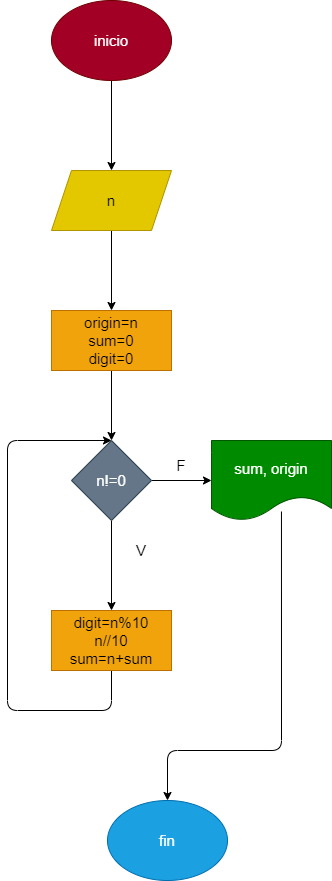

The diagram above was exported from draw.io. Its source (the exported page's mxGraphModel, read from the mxfile embedded in the PNG):
<mxGraphModel dx="1152" dy="534" grid="1" gridSize="10" guides="1" tooltips="1" connect="1" arrows="1" fold="1" page="1" pageScale="1" pageWidth="827" pageHeight="1169" math="0" shadow="0">
  <root>
    <mxCell id="0" />
    <mxCell id="1" parent="0" />
    <mxCell id="4" value="" style="edgeStyle=none;html=1;fontSize=15;" edge="1" parent="1" source="2" target="3">
      <mxGeometry relative="1" as="geometry" />
    </mxCell>
    <mxCell id="2" value="inicio" style="ellipse;whiteSpace=wrap;html=1;fontSize=15;fillColor=#a20025;fontColor=#ffffff;strokeColor=#6F0000;" vertex="1" parent="1">
      <mxGeometry x="354" y="50" width="120" height="80" as="geometry" />
    </mxCell>
    <mxCell id="6" value="" style="edgeStyle=none;html=1;fontSize=15;entryX=0.5;entryY=0;entryDx=0;entryDy=0;" edge="1" parent="1" source="3" target="7">
      <mxGeometry relative="1" as="geometry">
        <mxPoint x="414" y="350" as="targetPoint" />
      </mxGeometry>
    </mxCell>
    <mxCell id="3" value="n" style="shape=parallelogram;perimeter=parallelogramPerimeter;whiteSpace=wrap;html=1;fixedSize=1;fontSize=15;fillColor=#e3c800;fontColor=#000000;strokeColor=#B09500;" vertex="1" parent="1">
      <mxGeometry x="354" y="220" width="120" height="60" as="geometry" />
    </mxCell>
    <mxCell id="11" value="" style="edgeStyle=none;html=1;fontSize=15;" edge="1" parent="1" source="7" target="10">
      <mxGeometry relative="1" as="geometry" />
    </mxCell>
    <mxCell id="7" value="origin=n&lt;br&gt;sum=0&lt;br&gt;digit=0" style="rounded=0;whiteSpace=wrap;html=1;fontSize=15;fillColor=#f0a30a;fontColor=#000000;strokeColor=#BD7000;" vertex="1" parent="1">
      <mxGeometry x="354" y="360" width="120" height="60" as="geometry" />
    </mxCell>
    <mxCell id="13" value="" style="edgeStyle=none;html=1;fontSize=15;" edge="1" parent="1" source="10" target="12">
      <mxGeometry relative="1" as="geometry" />
    </mxCell>
    <mxCell id="16" value="" style="edgeStyle=none;html=1;fontSize=15;" edge="1" parent="1" source="10" target="15">
      <mxGeometry relative="1" as="geometry" />
    </mxCell>
    <mxCell id="10" value="n!=0" style="rhombus;whiteSpace=wrap;html=1;fontSize=15;rounded=0;fillColor=#647687;fontColor=#ffffff;strokeColor=#314354;" vertex="1" parent="1">
      <mxGeometry x="374" y="490" width="80" height="80" as="geometry" />
    </mxCell>
    <mxCell id="14" style="edgeStyle=none;html=1;exitX=0.5;exitY=1;exitDx=0;exitDy=0;fontSize=15;entryX=0.5;entryY=0;entryDx=0;entryDy=0;" edge="1" parent="1" source="12" target="10">
      <mxGeometry relative="1" as="geometry">
        <mxPoint x="290" y="460" as="targetPoint" />
        <Array as="points">
          <mxPoint x="414" y="760" />
          <mxPoint x="310" y="760" />
          <mxPoint x="310" y="490" />
        </Array>
      </mxGeometry>
    </mxCell>
    <mxCell id="12" value="digit=n%10&lt;br&gt;n//10&lt;br&gt;sum=n+sum" style="whiteSpace=wrap;html=1;fontSize=15;rounded=0;fillColor=#f0a30a;fontColor=#000000;strokeColor=#BD7000;" vertex="1" parent="1">
      <mxGeometry x="354" y="660" width="120" height="60" as="geometry" />
    </mxCell>
    <mxCell id="17" style="edgeStyle=none;html=1;exitX=0.583;exitY=0.888;exitDx=0;exitDy=0;fontSize=15;exitPerimeter=0;entryX=0.5;entryY=0;entryDx=0;entryDy=0;" edge="1" parent="1" source="15" target="18">
      <mxGeometry relative="1" as="geometry">
        <mxPoint x="470" y="890" as="targetPoint" />
        <Array as="points">
          <mxPoint x="584" y="800" />
          <mxPoint x="470" y="800" />
        </Array>
      </mxGeometry>
    </mxCell>
    <mxCell id="15" value="sum, origin" style="shape=document;whiteSpace=wrap;html=1;boundedLbl=1;fontSize=15;rounded=0;fillColor=#008a00;fontColor=#ffffff;strokeColor=#005700;" vertex="1" parent="1">
      <mxGeometry x="514" y="490" width="120" height="80" as="geometry" />
    </mxCell>
    <mxCell id="18" value="fin" style="ellipse;whiteSpace=wrap;html=1;fontSize=15;fillColor=#1ba1e2;fontColor=#ffffff;strokeColor=#006EAF;" vertex="1" parent="1">
      <mxGeometry x="410" y="850" width="120" height="80" as="geometry" />
    </mxCell>
    <mxCell id="19" value="F" style="text;html=1;strokeColor=none;fillColor=none;align=center;verticalAlign=middle;whiteSpace=wrap;rounded=0;fontSize=15;" vertex="1" parent="1">
      <mxGeometry x="454" y="500" width="60" height="30" as="geometry" />
    </mxCell>
    <mxCell id="20" value="V" style="text;html=1;strokeColor=none;fillColor=none;align=center;verticalAlign=middle;whiteSpace=wrap;rounded=0;fontSize=15;" vertex="1" parent="1">
      <mxGeometry x="414" y="584.5" width="60" height="30" as="geometry" />
    </mxCell>
  </root>
</mxGraphModel>